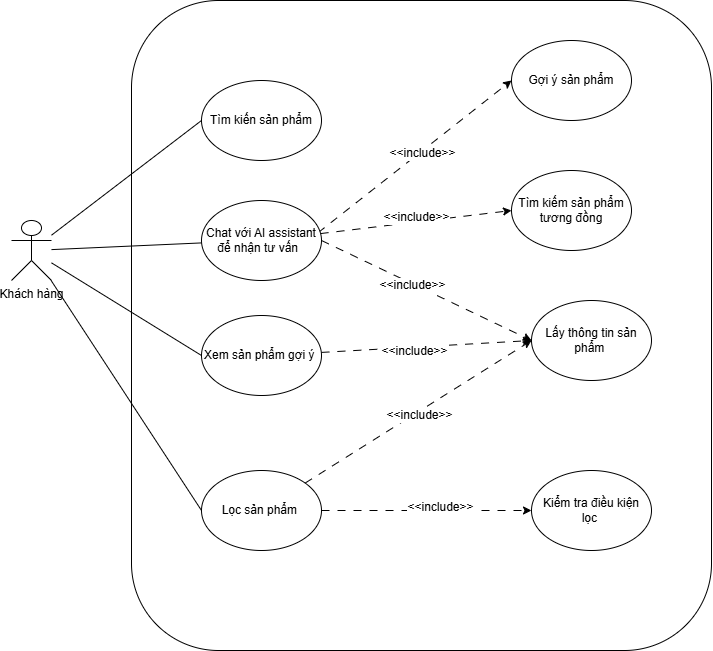

The diagram above was exported from draw.io. Its source (the exported page's mxGraphModel, read from the mxfile embedded in the PNG):
<mxGraphModel dx="1191" dy="642" grid="1" gridSize="10" guides="1" tooltips="1" connect="1" arrows="1" fold="1" page="1" pageScale="1" pageWidth="827" pageHeight="1169" math="0" shadow="0">
  <root>
    <mxCell id="0" />
    <mxCell id="1" parent="0" />
    <mxCell id="75iS3RfQCr-BTPsSMAcv-3" parent="1" style="rounded=1;whiteSpace=wrap;html=1;" value="" vertex="1">
      <mxGeometry height="650" width="580" x="500" y="270" as="geometry" />
    </mxCell>
    <mxCell id="FRsmWW3OEyKX9n07O6At-6" edge="1" parent="1" source="75iS3RfQCr-BTPsSMAcv-1" style="rounded=0;orthogonalLoop=1;jettySize=auto;html=1;entryX=0;entryY=0.5;entryDx=0;entryDy=0;endArrow=none;endFill=0;" target="75iS3RfQCr-BTPsSMAcv-4">
      <mxGeometry relative="1" as="geometry" />
    </mxCell>
    <mxCell id="FRsmWW3OEyKX9n07O6At-7" edge="1" parent="1" source="75iS3RfQCr-BTPsSMAcv-1" style="edgeStyle=none;shape=connector;rounded=0;orthogonalLoop=1;jettySize=auto;html=1;strokeColor=default;align=center;verticalAlign=middle;fontFamily=Helvetica;fontSize=11;fontColor=default;labelBackgroundColor=default;endArrow=none;endFill=0;" target="75iS3RfQCr-BTPsSMAcv-5">
      <mxGeometry relative="1" as="geometry" />
    </mxCell>
    <mxCell id="FRsmWW3OEyKX9n07O6At-8" edge="1" parent="1" source="75iS3RfQCr-BTPsSMAcv-1" style="edgeStyle=none;shape=connector;rounded=0;orthogonalLoop=1;jettySize=auto;html=1;entryX=0;entryY=0.5;entryDx=0;entryDy=0;strokeColor=default;align=center;verticalAlign=middle;fontFamily=Helvetica;fontSize=11;fontColor=default;labelBackgroundColor=default;endArrow=none;endFill=0;" target="75iS3RfQCr-BTPsSMAcv-7">
      <mxGeometry relative="1" as="geometry" />
    </mxCell>
    <mxCell id="FRsmWW3OEyKX9n07O6At-9" edge="1" parent="1" source="75iS3RfQCr-BTPsSMAcv-1" style="edgeStyle=none;shape=connector;rounded=0;orthogonalLoop=1;jettySize=auto;html=1;entryX=0;entryY=0.5;entryDx=0;entryDy=0;strokeColor=default;align=center;verticalAlign=middle;fontFamily=Helvetica;fontSize=11;fontColor=default;labelBackgroundColor=default;endArrow=none;endFill=0;" target="FRsmWW3OEyKX9n07O6At-1">
      <mxGeometry relative="1" as="geometry" />
    </mxCell>
    <mxCell id="75iS3RfQCr-BTPsSMAcv-1" parent="1" style="shape=umlActor;verticalLabelPosition=bottom;verticalAlign=top;html=1;outlineConnect=0;" value="Khách hàng" vertex="1">
      <mxGeometry height="60" width="40" x="380" y="490" as="geometry" />
    </mxCell>
    <mxCell id="75iS3RfQCr-BTPsSMAcv-4" parent="1" style="ellipse;whiteSpace=wrap;html=1;" value="Tìm kiến sản phẩm" vertex="1">
      <mxGeometry height="80" width="120" x="570" y="350" as="geometry" />
    </mxCell>
    <mxCell id="FRsmWW3OEyKX9n07O6At-10" edge="1" parent="1" source="75iS3RfQCr-BTPsSMAcv-5" style="edgeStyle=none;shape=connector;rounded=0;orthogonalLoop=1;jettySize=auto;html=1;entryX=0;entryY=0.5;entryDx=0;entryDy=0;strokeColor=default;align=center;verticalAlign=middle;fontFamily=Helvetica;fontSize=11;fontColor=default;labelBackgroundColor=default;endArrow=classic;dashed=1;dashPattern=8 8;exitX=0.973;exitY=0.401;exitDx=0;exitDy=0;exitPerimeter=0;" target="FRsmWW3OEyKX9n07O6At-2">
      <mxGeometry relative="1" as="geometry" />
    </mxCell>
    <mxCell id="FRsmWW3OEyKX9n07O6At-18" connectable="0" parent="FRsmWW3OEyKX9n07O6At-10" style="edgeLabel;html=1;align=center;verticalAlign=middle;resizable=0;points=[];rounded=1;strokeColor=default;fontFamily=Helvetica;fontSize=12;fontColor=default;fillColor=default;" value="&amp;lt;&amp;lt;include&amp;gt;&amp;gt;" vertex="1">
      <mxGeometry relative="1" x="0.0667" y="-1" as="geometry">
        <mxPoint as="offset" />
      </mxGeometry>
    </mxCell>
    <mxCell id="FRsmWW3OEyKX9n07O6At-12" edge="1" parent="1" source="75iS3RfQCr-BTPsSMAcv-5" style="edgeStyle=none;shape=connector;rounded=0;orthogonalLoop=1;jettySize=auto;html=1;entryX=0;entryY=0.5;entryDx=0;entryDy=0;strokeColor=default;align=center;verticalAlign=middle;fontFamily=Helvetica;fontSize=12;fontColor=default;labelBackgroundColor=default;endArrow=classic;dashed=1;dashPattern=8 8;" target="FRsmWW3OEyKX9n07O6At-3">
      <mxGeometry relative="1" as="geometry" />
    </mxCell>
    <mxCell id="FRsmWW3OEyKX9n07O6At-19" connectable="0" parent="FRsmWW3OEyKX9n07O6At-12" style="edgeLabel;html=1;align=center;verticalAlign=middle;resizable=0;points=[];rounded=1;strokeColor=default;fontFamily=Helvetica;fontSize=12;fontColor=default;fillColor=default;" value="&amp;lt;&amp;lt;include&amp;gt;&amp;gt;" vertex="1">
      <mxGeometry relative="1" x="-0.0064" y="5" as="geometry">
        <mxPoint x="1" as="offset" />
      </mxGeometry>
    </mxCell>
    <mxCell id="FRsmWW3OEyKX9n07O6At-13" edge="1" parent="1" source="75iS3RfQCr-BTPsSMAcv-5" style="edgeStyle=none;shape=connector;rounded=0;orthogonalLoop=1;jettySize=auto;html=1;entryX=0;entryY=0.5;entryDx=0;entryDy=0;strokeColor=default;align=center;verticalAlign=middle;fontFamily=Helvetica;fontSize=12;fontColor=default;labelBackgroundColor=default;endArrow=classic;dashed=1;dashPattern=8 8;exitX=1;exitY=0.5;exitDx=0;exitDy=0;" target="FRsmWW3OEyKX9n07O6At-4">
      <mxGeometry relative="1" as="geometry" />
    </mxCell>
    <mxCell id="FRsmWW3OEyKX9n07O6At-20" connectable="0" parent="FRsmWW3OEyKX9n07O6At-13" style="edgeLabel;html=1;align=center;verticalAlign=middle;resizable=0;points=[];rounded=1;strokeColor=default;fontFamily=Helvetica;fontSize=12;fontColor=default;fillColor=default;" value="&amp;lt;&amp;lt;include&amp;gt;&amp;gt;" vertex="1">
      <mxGeometry relative="1" x="-0.1425" y="-1" as="geometry">
        <mxPoint as="offset" />
      </mxGeometry>
    </mxCell>
    <mxCell id="75iS3RfQCr-BTPsSMAcv-5" parent="1" style="ellipse;whiteSpace=wrap;html=1;" value="Chat với AI assistant để nhận tư vấn&amp;nbsp;&amp;nbsp;" vertex="1">
      <mxGeometry height="80" width="120" x="570" y="470" as="geometry" />
    </mxCell>
    <mxCell id="FRsmWW3OEyKX9n07O6At-14" edge="1" parent="1" source="75iS3RfQCr-BTPsSMAcv-7" style="edgeStyle=none;shape=connector;rounded=0;orthogonalLoop=1;jettySize=auto;html=1;entryX=0;entryY=0.5;entryDx=0;entryDy=0;strokeColor=default;align=center;verticalAlign=middle;fontFamily=Helvetica;fontSize=12;fontColor=default;labelBackgroundColor=default;endArrow=classic;dashed=1;dashPattern=8 8;" target="FRsmWW3OEyKX9n07O6At-4">
      <mxGeometry relative="1" as="geometry" />
    </mxCell>
    <mxCell id="FRsmWW3OEyKX9n07O6At-22" connectable="0" parent="FRsmWW3OEyKX9n07O6At-14" style="edgeLabel;html=1;align=center;verticalAlign=middle;resizable=0;points=[];rounded=1;strokeColor=default;fontFamily=Helvetica;fontSize=12;fontColor=default;fillColor=default;" value="&amp;lt;&amp;lt;include&amp;gt;&amp;gt;" vertex="1">
      <mxGeometry relative="1" x="-0.0136" y="-3" as="geometry">
        <mxPoint as="offset" />
      </mxGeometry>
    </mxCell>
    <mxCell id="FRsmWW3OEyKX9n07O6At-15" edge="1" parent="1" source="75iS3RfQCr-BTPsSMAcv-7" style="edgeStyle=none;shape=connector;rounded=0;orthogonalLoop=1;jettySize=auto;html=1;entryX=0;entryY=0.5;entryDx=0;entryDy=0;strokeColor=default;align=center;verticalAlign=middle;fontFamily=Helvetica;fontSize=12;fontColor=default;labelBackgroundColor=default;endArrow=classic;dashed=1;dashPattern=8 8;" target="FRsmWW3OEyKX9n07O6At-5">
      <mxGeometry relative="1" as="geometry" />
    </mxCell>
    <mxCell id="FRsmWW3OEyKX9n07O6At-23" connectable="0" parent="FRsmWW3OEyKX9n07O6At-15" style="edgeLabel;html=1;align=center;verticalAlign=middle;resizable=0;points=[];rounded=1;strokeColor=default;fontFamily=Helvetica;fontSize=12;fontColor=default;fillColor=default;" value="&amp;lt;&amp;lt;include&amp;gt;&amp;gt;" vertex="1">
      <mxGeometry relative="1" x="0.118" y="4" as="geometry">
        <mxPoint x="1" as="offset" />
      </mxGeometry>
    </mxCell>
    <mxCell id="75iS3RfQCr-BTPsSMAcv-7" parent="1" style="ellipse;whiteSpace=wrap;html=1;" value="Lọc sản phẩm&amp;nbsp;" vertex="1">
      <mxGeometry height="80" width="120" x="570" y="740" as="geometry" />
    </mxCell>
    <mxCell id="FRsmWW3OEyKX9n07O6At-17" edge="1" parent="1" source="FRsmWW3OEyKX9n07O6At-1" style="edgeStyle=none;shape=connector;rounded=0;orthogonalLoop=1;jettySize=auto;html=1;entryX=0;entryY=0.5;entryDx=0;entryDy=0;strokeColor=default;align=center;verticalAlign=middle;fontFamily=Helvetica;fontSize=12;fontColor=default;labelBackgroundColor=default;endArrow=classic;dashed=1;dashPattern=8 8;" target="FRsmWW3OEyKX9n07O6At-4">
      <mxGeometry relative="1" as="geometry" />
    </mxCell>
    <mxCell id="FRsmWW3OEyKX9n07O6At-21" connectable="0" parent="FRsmWW3OEyKX9n07O6At-17" style="edgeLabel;html=1;align=center;verticalAlign=middle;resizable=0;points=[];rounded=1;strokeColor=default;fontFamily=Helvetica;fontSize=12;fontColor=default;fillColor=default;" value="&amp;lt;&amp;lt;include&amp;gt;&amp;gt;" vertex="1">
      <mxGeometry relative="1" x="-0.1184" y="-4" as="geometry">
        <mxPoint as="offset" />
      </mxGeometry>
    </mxCell>
    <mxCell id="FRsmWW3OEyKX9n07O6At-1" parent="1" style="ellipse;whiteSpace=wrap;html=1;" value="Xem sản phẩm gợi ý&amp;nbsp;" vertex="1">
      <mxGeometry height="80" width="120" x="570" y="585" as="geometry" />
    </mxCell>
    <mxCell id="FRsmWW3OEyKX9n07O6At-2" parent="1" style="ellipse;whiteSpace=wrap;html=1;" value="Gợi ý sản phẩm" vertex="1">
      <mxGeometry height="80" width="120" x="880" y="310" as="geometry" />
    </mxCell>
    <mxCell id="FRsmWW3OEyKX9n07O6At-3" parent="1" style="ellipse;whiteSpace=wrap;html=1;" value="Tìm kiếm sản phẩm tương đồng" vertex="1">
      <mxGeometry height="80" width="120" x="880" y="440" as="geometry" />
    </mxCell>
    <mxCell id="FRsmWW3OEyKX9n07O6At-4" parent="1" style="ellipse;whiteSpace=wrap;html=1;" value="Lấy thông tin sản phẩm&amp;nbsp;" vertex="1">
      <mxGeometry height="80" width="120" x="900" y="570" as="geometry" />
    </mxCell>
    <mxCell id="FRsmWW3OEyKX9n07O6At-5" parent="1" style="ellipse;whiteSpace=wrap;html=1;" value="Kiểm tra điều kiện lọc&amp;nbsp;" vertex="1">
      <mxGeometry height="80" width="120" x="900" y="740" as="geometry" />
    </mxCell>
  </root>
</mxGraphModel>